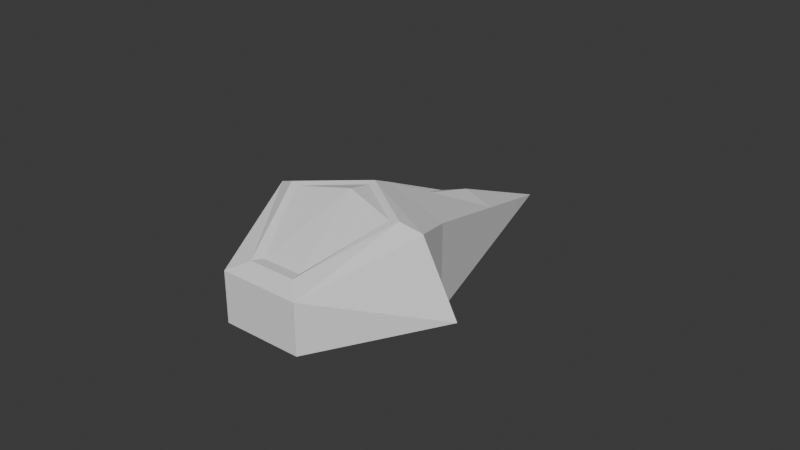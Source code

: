 # Source: ship.blend  (saved by Blender 5.0.119; exported with 4.5.12 LTS)
import bpy
from mathutils import Matrix  # noqa: F401  (used for matrix-valued properties, if any)

bpy.ops.wm.read_factory_settings(use_empty=True)
scene = bpy.context.scene
scene.name = 'Scene'

# ---- collections
col_collection = bpy.data.collections.new('Collection'); scene.collection.children.link(col_collection)

# ---- world
world_world = bpy.data.worlds.new('World'); scene.world = world_world
world_world.use_nodes = True; world_world.node_tree.nodes.clear()
_N = world_world.node_tree.nodes; _L = world_world.node_tree.links
n0 = _N.new('ShaderNodeOutputWorld'); n0.name = 'World Output'; n0.location = (200, 100)
n1 = _N.new('ShaderNodeBackground'); n1.name = 'Background'; n1.location = (-200, 100)
n1.inputs[0].default_value = (0.05088, 0.05088, 0.05088, 1.0)
_L.new(n1.outputs[0], n0.inputs[0])
n0.is_active_output = True
world_world.color = (0.05088, 0.05088, 0.05088)
world_world.sun_shadow_jitter_overblur = 0.0

# ---- meshes
me_cube_001 = bpy.data.meshes.new('Cube.001')
me_cube_001.from_pydata([(-1.567, -0.501, -0.65), (-1.567, -0.501, 0.448), (-0.501, -1.567, -0.65), (-0.501, -1.567, 0.448), (-2.797, -2.1, -0.336), (-2.522, -2.104, 0.3878), (1.0, 1.0, -0.5), (-2.104, -2.522, 0.3878), (-2.1, -2.797, -0.336), (-2.088, -1.014, 0.7551), (-2.516, -0.4605, -0.2133), (-1.014, -2.088, 0.7551), (-0.4605, -2.516, -0.2133), (-1.195, -1.195, 0.8113), (-0.1866, 0.1729, 0.01057), (0.1729, -0.1866, 0.01057), (-0.01695, -0.01695, 0.1049), (-0.2834, 0.2495, -0.02599), (0.2495, -0.2834, -0.02599), (-0.8297, -0.8297, 0.4435), (-2.1, -2.797, 0.284), (-2.797, -2.1, 0.284), (-2.195, -0.7819, 0.6518), (-0.7819, -2.195, 0.6518), (-1.034, -1.034, 0.7098), (-1.47, -1.47, 0.8556), (-1.107, -2.026, 0.7389), (-2.026, -1.107, 0.7389), (-2.397, -2.04, 0.3716), (-2.04, -2.397, 0.3716), (-1.262, -1.262, 0.7951)], [], [(6, 2, 0), (1, 24, 17), (0, 1, 6), (2, 6, 3), (1, 22, 24), (8, 20, 21, 4), (4, 21, 10), (22, 10, 21), (12, 8, 2), (1, 0, 10, 22), (2, 3, 23, 12), (18, 24, 3), (3, 24, 23), (5, 7, 29, 28), (7, 11, 26, 29), (11, 13, 30, 26), (9, 5, 28, 27), (13, 9, 27, 30), (19, 18, 15), (6, 18, 3), (1, 17, 6), (19, 15, 16), (19, 16, 14), (15, 6, 16), (16, 6, 14), (6, 17, 14), (15, 18, 6), (17, 24, 19), (19, 14, 17), (18, 19, 24), (10, 0, 4), (2, 8, 4, 0), (7, 5, 21, 20), (5, 9, 22, 21), (11, 7, 20, 23), (9, 13, 24, 22), (13, 11, 23, 24), (26, 30, 25), (28, 25, 27), (26, 25, 29), (28, 29, 25), (27, 25, 30), (8, 12, 20), (23, 20, 12)])
_uv = me_cube_001.uv_layers.new(name='UVMap')
_uv.uv.foreach_set('vector', [0.0, 0.0, 0.375, 0.75, 0.375, 0.25, 0.625, 0.25, 0.0, 0.0, 0.3125, 0.125, 0.375, 0.25, 0.625, 0.25, 0.0, 0.0, 0.375, 0.75, 0.0, 0.0, 0.625, 0.75, 0.625, 0.25, 0.625, 0.25, 0.625, 0.5, 0.375, 0.75, 0.625, 0.75, 0.625, 0.25, 0.375, 0.25, 0.375, 0.25, 0.625, 0.25, 0.375, 0.25, 0.625, 0.25, 0.375, 0.25, 0.625, 0.25, 0.375, 0.75, 0.375, 0.75, 0.375, 0.75, 0.625, 0.25, 0.375, 0.25, 0.375, 0.25, 0.625, 0.25, 0.375, 0.75, 0.625, 0.75, 0.625, 0.75, 0.375, 0.75, 0.3125, 0.375, 0.0, 0.0, 0.625, 0.75, 0.625, 0.75, 0.625, 0.5, 0.625, 0.75, 0.625, 0.341, 0.625, 0.659, 0.625, 0.659, 0.625, 0.341, 0.625, 0.659, 0.625, 0.6593, 0.625, 0.6593, 0.625, 0.659, 0.625, 0.6593, 0.625, 0.4951, 0.625, 0.4951, 0.625, 0.6593, 0.625, 0.3407, 0.625, 0.341, 0.625, 0.341, 0.625, 0.3407, 0.625, 0.4951, 0.625, 0.3407, 0.625, 0.3407, 0.625, 0.4951, 0.04323, 0.0592, 0.0, 0.0, 0.3156, 0.3368, 0.0, 0.0, 0.3125, 0.375, 0.625, 0.75, 0.625, 0.25, 0.3125, 0.125, 0.0, 0.0, 0.04323, 0.0592, 0.3156, 0.3368, 0.3125, 0.25, 0.04323, 0.0592, 0.0, 0.0, 0.0, 0.0, 0.3094, 0.3319, 0.0, 0.0, 0.3125, 0.25, 0.0, 0.0, 0.0, 0.0, 0.0, 0.0, 0.0, 0.0, 0.0, 0.0, 0.0, 0.0, 0.3125, 0.375, 0.0, 0.0, 0.0, 0.0, 0.3125, 0.125, 0.0, 0.0, 0.04323, 0.0592, 0.04323, 0.0592, 0.0, 0.0, 0.0, 0.0, 0.3125, 0.375, 0.04323, 0.0592, 0.0, 0.0, 0.375, 0.25, 0.375, 0.25, 0.375, 0.25, 0.375, 0.75, 0.375, 0.75, 0.375, 0.25, 0.375, 0.25, 0.625, 0.659, 0.625, 0.341, 0.625, 0.25, 0.625, 0.75, 0.625, 0.341, 0.625, 0.3407, 0.625, 0.25, 0.625, 0.25, 0.625, 0.6593, 0.625, 0.659, 0.625, 0.75, 0.625, 0.75, 0.625, 0.3407, 0.625, 0.4951, 0.625, 0.5, 0.625, 0.25, 0.625, 0.4951, 0.625, 0.6593, 0.625, 0.75, 0.625, 0.5, 0.625, 0.6593, 0.625, 0.4951, 0.625, 0.5, 0.625, 0.341, 0.625, 0.5, 0.625, 0.3407, 0.625, 0.6593, 0.625, 0.5, 0.625, 0.659, 0.625, 0.341, 0.625, 0.659, 0.625, 0.5, 0.625, 0.3407, 0.625, 0.5, 0.625, 0.4951, 0.375, 0.75, 0.375, 0.75, 0.625, 0.75, 0.625, 0.75, 0.625, 0.75, 0.375, 0.75])
me_cube_001.update()

# ---- objects
ob_cube = bpy.data.objects.new('Cube', me_cube_001)

# ---- transforms, parenting, visibility, modifiers, constraints
ob_cube.location = (0.0, 0.0, 0.0)
ob_cube.rotation_euler = (0.0, -0.0, 0.7854)

# ---- collection membership
col_collection.objects.link(ob_cube)

# ---- scene / render settings (as saved in the file)
scene.frame_start = 1; scene.frame_end = 250; scene.frame_set(1)
scene.render.engine = 'BLENDER_EEVEE_NEXT'
scene.render.bake_bias = 0.0
scene.render.bake_samples = 0
scene.cycles.sampling_pattern = 'TABULATED_SOBOL'
scene.eevee.use_volume_custom_range = False
bpy.context.view_layer.update()

# ---- added for rendering (the .blend has no active camera and no usable light): camera, sun
cam_auto = bpy.data.cameras.new('AutoCamera')
cam_auto.lens = 50.0
cam_auto.sensor_width = 36.0
cam_auto.clip_end = 1000.0
ob_auto_camera = bpy.data.objects.new('AutoCamera', cam_auto)
scene.collection.objects.link(ob_auto_camera)
ob_auto_camera.location = (7.16216, -9.86497, 5.83251)
ob_auto_camera.rotation_euler = (1.09748, -7.21219e-08, 0.694738)
scene.camera = ob_auto_camera
light_auto_sun = bpy.data.lights.new('AutoSun', 'SUN')
light_auto_sun.energy = 3.0
light_auto_sun.angle = 0.0523599
ob_auto_sun = bpy.data.objects.new('AutoSun', light_auto_sun)
scene.collection.objects.link(ob_auto_sun)
ob_auto_sun.rotation_euler = (0.872665, 0.174533, 0.523599)
bpy.context.view_layer.update()
